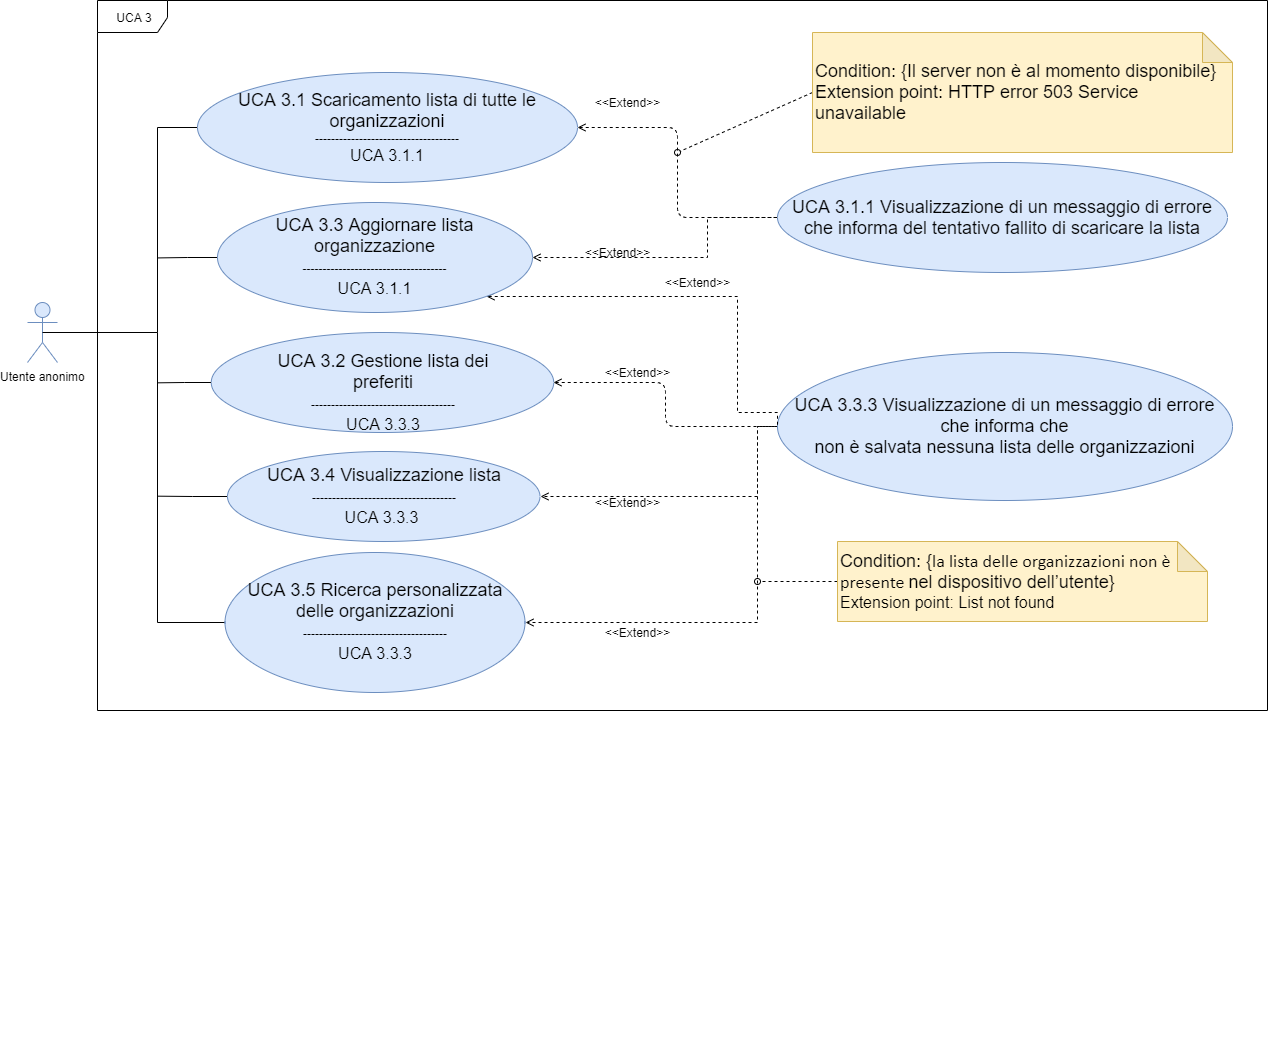

The diagram above was exported from draw.io. Its source (the exported page's mxGraphModel, read from the mxfile embedded in the PNG):
<mxGraphModel dx="1024" dy="592" grid="1" gridSize="10" guides="1" tooltips="1" connect="1" arrows="1" fold="1" page="1" pageScale="1" pageWidth="1169" pageHeight="826" background="#ffffff" math="0" shadow="0">
  <root>
    <mxCell id="0" />
    <mxCell id="1" parent="0" />
    <mxCell id="JTCJawue2_OAyzN4czfh-2" value="UCA 3" style="shape=umlFrame;whiteSpace=wrap;html=1;width=70;height=32;" parent="1" vertex="1">
      <mxGeometry x="100" y="58" width="1170" height="710" as="geometry" />
    </mxCell>
    <mxCell id="HoPX7NLKsHuMBSkpvJEp-44" value="Utente anonimo" style="shape=umlActor;verticalLabelPosition=bottom;labelBackgroundColor=#ffffff;verticalAlign=top;html=1;outlineConnect=0;fillColor=#dae8fc;strokeColor=#6c8ebf;" parent="1" vertex="1">
      <mxGeometry x="30" y="360" width="30" height="60" as="geometry" />
    </mxCell>
    <mxCell id="JTCJawue2_OAyzN4czfh-13" style="edgeStyle=orthogonalEdgeStyle;rounded=0;orthogonalLoop=1;jettySize=auto;html=1;exitX=0;exitY=0.5;exitDx=0;exitDy=0;entryX=0.5;entryY=0.5;entryDx=0;entryDy=0;entryPerimeter=0;startArrow=none;startFill=0;endArrow=none;endFill=0;" parent="1" source="HoPX7NLKsHuMBSkpvJEp-51" target="HoPX7NLKsHuMBSkpvJEp-44" edge="1">
      <mxGeometry relative="1" as="geometry">
        <Array as="points">
          <mxPoint x="160" y="185" />
          <mxPoint x="160" y="390" />
        </Array>
      </mxGeometry>
    </mxCell>
    <mxCell id="HoPX7NLKsHuMBSkpvJEp-51" value="&lt;font&gt;&lt;span style=&quot;font-size: 18px&quot;&gt;UCA 3.1 Scaricamento lista di tutte le organizzazioni&lt;/span&gt;&lt;br&gt;&lt;font style=&quot;font-size: 12px&quot;&gt;------------------------------------&lt;br&gt;&lt;/font&gt;&lt;/font&gt;&lt;font size=&quot;3&quot;&gt;UCA 3.1.1&lt;/font&gt;" style="ellipse;whiteSpace=wrap;html=1;fillColor=#dae8fc;strokeColor=#6c8ebf;" parent="1" vertex="1">
      <mxGeometry x="200" y="130" width="380" height="110" as="geometry" />
    </mxCell>
    <mxCell id="HoPX7NLKsHuMBSkpvJEp-65" style="edgeStyle=orthogonalEdgeStyle;rounded=0;orthogonalLoop=1;jettySize=auto;html=1;exitX=0;exitY=0.5;exitDx=0;exitDy=0;dashed=1;endArrow=open;endFill=0;startArrow=none;startFill=0;" parent="1" source="HoPX7NLKsHuMBSkpvJEp-52" target="HoPX7NLKsHuMBSkpvJEp-55" edge="1">
      <mxGeometry relative="1" as="geometry">
        <Array as="points">
          <mxPoint x="710" y="275" />
          <mxPoint x="710" y="315" />
        </Array>
      </mxGeometry>
    </mxCell>
    <mxCell id="HoPX7NLKsHuMBSkpvJEp-52" value="&lt;font style=&quot;font-size: 18px&quot;&gt;UCA 3.1.1 Visualizzazione di un messaggio di errore che informa del tentativo fallito di scaricare la lista&lt;/font&gt;" style="ellipse;whiteSpace=wrap;html=1;fillColor=#dae8fc;strokeColor=#6c8ebf;" parent="1" vertex="1">
      <mxGeometry x="780" y="220" width="450" height="110" as="geometry" />
    </mxCell>
    <mxCell id="HoPX7NLKsHuMBSkpvJEp-67" style="edgeStyle=orthogonalEdgeStyle;rounded=0;orthogonalLoop=1;jettySize=auto;html=1;exitX=0;exitY=0.5;exitDx=0;exitDy=0;entryX=1;entryY=0.5;entryDx=0;entryDy=0;dashed=1;endArrow=open;endFill=0;startArrow=none;startFill=0;" parent="1" source="HoPX7NLKsHuMBSkpvJEp-53" target="HoPX7NLKsHuMBSkpvJEp-56" edge="1">
      <mxGeometry relative="1" as="geometry">
        <Array as="points">
          <mxPoint x="760" y="484" />
          <mxPoint x="760" y="554" />
        </Array>
      </mxGeometry>
    </mxCell>
    <mxCell id="HoPX7NLKsHuMBSkpvJEp-68" style="edgeStyle=orthogonalEdgeStyle;rounded=0;orthogonalLoop=1;jettySize=auto;html=1;exitX=0;exitY=0.5;exitDx=0;exitDy=0;entryX=1;entryY=0.5;entryDx=0;entryDy=0;dashed=1;endArrow=open;endFill=0;startArrow=none;startFill=0;" parent="1" source="HoPX7NLKsHuMBSkpvJEp-53" target="HoPX7NLKsHuMBSkpvJEp-57" edge="1">
      <mxGeometry relative="1" as="geometry">
        <Array as="points">
          <mxPoint x="760" y="484" />
          <mxPoint x="760" y="680" />
        </Array>
      </mxGeometry>
    </mxCell>
    <mxCell id="HoPX7NLKsHuMBSkpvJEp-53" value="&lt;font style=&quot;font-size: 18px&quot;&gt;UCA 3.3.3 Visualizzazione di un messaggio di errore che informa che&lt;br style=&quot;box-sizing: content-box ; padding: 0px ; margin: 0px&quot;&gt;non è salvata nessuna lista delle organizzazioni&lt;/font&gt;" style="ellipse;whiteSpace=wrap;html=1;fillColor=#dae8fc;strokeColor=#6c8ebf;" parent="1" vertex="1">
      <mxGeometry x="780" y="410" width="455" height="148" as="geometry" />
    </mxCell>
    <mxCell id="JTCJawue2_OAyzN4czfh-16" style="edgeStyle=orthogonalEdgeStyle;rounded=0;orthogonalLoop=1;jettySize=auto;html=1;exitX=0;exitY=0.5;exitDx=0;exitDy=0;startArrow=none;startFill=0;endArrow=none;endFill=0;" parent="1" source="HoPX7NLKsHuMBSkpvJEp-54" edge="1">
      <mxGeometry relative="1" as="geometry">
        <mxPoint x="160" y="440.33333333333337" as="targetPoint" />
      </mxGeometry>
    </mxCell>
    <mxCell id="HoPX7NLKsHuMBSkpvJEp-54" value="&lt;font style=&quot;font-size: 18px&quot;&gt;UCA 3.2 Gestione lista dei preferiti&lt;br&gt;&lt;font style=&quot;font-size: 12px&quot;&gt;------------------------------------&lt;br&gt;&lt;/font&gt;&lt;font size=&quot;3&quot;&gt;UCA 3.3.3&lt;/font&gt;&lt;br&gt;&lt;/font&gt;" style="ellipse;whiteSpace=wrap;html=1;fillColor=#dae8fc;strokeColor=#6c8ebf;" parent="1" vertex="1">
      <mxGeometry x="213.75" y="390" width="342.5" height="100" as="geometry" />
    </mxCell>
    <mxCell id="JTCJawue2_OAyzN4czfh-14" style="edgeStyle=orthogonalEdgeStyle;rounded=0;orthogonalLoop=1;jettySize=auto;html=1;exitX=0;exitY=0.5;exitDx=0;exitDy=0;startArrow=none;startFill=0;endArrow=none;endFill=0;" parent="1" source="HoPX7NLKsHuMBSkpvJEp-55" edge="1">
      <mxGeometry relative="1" as="geometry">
        <mxPoint x="160" y="315.42857142857156" as="targetPoint" />
      </mxGeometry>
    </mxCell>
    <mxCell id="Pbl22V95yohdmaEL4W8T-1" style="edgeStyle=orthogonalEdgeStyle;rounded=0;orthogonalLoop=1;jettySize=auto;html=1;exitX=1;exitY=1;exitDx=0;exitDy=0;entryX=0;entryY=0.5;entryDx=0;entryDy=0;endArrow=none;endFill=0;startArrow=open;startFill=0;dashed=1;" edge="1" parent="1" source="HoPX7NLKsHuMBSkpvJEp-55" target="HoPX7NLKsHuMBSkpvJEp-53">
      <mxGeometry relative="1" as="geometry">
        <Array as="points">
          <mxPoint x="740" y="354" />
          <mxPoint x="740" y="470" />
          <mxPoint x="780" y="470" />
        </Array>
      </mxGeometry>
    </mxCell>
    <mxCell id="HoPX7NLKsHuMBSkpvJEp-55" value="&lt;font style=&quot;font-size: 18px&quot;&gt;UCA 3.3 Aggiornare lista organizzazione&lt;br&gt;&lt;font style=&quot;font-size: 12px&quot;&gt;------------------------------------&lt;br&gt;&lt;/font&gt;&lt;font size=&quot;3&quot;&gt;UCA 3.1.1&lt;/font&gt;&lt;br&gt;&lt;/font&gt;" style="ellipse;whiteSpace=wrap;html=1;fillColor=#dae8fc;strokeColor=#6c8ebf;" parent="1" vertex="1">
      <mxGeometry x="220" y="260" width="315" height="110" as="geometry" />
    </mxCell>
    <mxCell id="JTCJawue2_OAyzN4czfh-17" style="edgeStyle=orthogonalEdgeStyle;rounded=0;orthogonalLoop=1;jettySize=auto;html=1;exitX=0;exitY=0.5;exitDx=0;exitDy=0;startArrow=none;startFill=0;endArrow=none;endFill=0;" parent="1" source="HoPX7NLKsHuMBSkpvJEp-56" edge="1">
      <mxGeometry relative="1" as="geometry">
        <mxPoint x="160" y="553.6666666666667" as="targetPoint" />
      </mxGeometry>
    </mxCell>
    <mxCell id="HoPX7NLKsHuMBSkpvJEp-56" value="&lt;font style=&quot;font-size: 18px&quot;&gt;UCA 3.4 Visualizzazione lista&lt;br&gt;&lt;font style=&quot;font-size: 12px&quot;&gt;------------------------------------&lt;br&gt;&lt;/font&gt;&lt;font size=&quot;3&quot;&gt;UCA 3.3.3&lt;/font&gt;&amp;nbsp;&lt;/font&gt;" style="ellipse;whiteSpace=wrap;html=1;fillColor=#dae8fc;strokeColor=#6c8ebf;" parent="1" vertex="1">
      <mxGeometry x="230" y="509" width="312.5" height="90" as="geometry" />
    </mxCell>
    <mxCell id="JTCJawue2_OAyzN4czfh-15" style="edgeStyle=orthogonalEdgeStyle;rounded=0;orthogonalLoop=1;jettySize=auto;html=1;exitX=0;exitY=0.5;exitDx=0;exitDy=0;startArrow=none;startFill=0;endArrow=none;endFill=0;" parent="1" source="HoPX7NLKsHuMBSkpvJEp-57" edge="1">
      <mxGeometry relative="1" as="geometry">
        <mxPoint x="160" y="390" as="targetPoint" />
        <Array as="points">
          <mxPoint x="160" y="680" />
        </Array>
      </mxGeometry>
    </mxCell>
    <mxCell id="HoPX7NLKsHuMBSkpvJEp-57" value="&lt;font style=&quot;font-size: 18px&quot;&gt;UCA 3.5&amp;nbsp;Ricerca personalizzata delle organizzazioni&lt;br&gt;&lt;font style=&quot;font-size: 12px&quot;&gt;------------------------------------&lt;br&gt;&lt;/font&gt;&lt;font size=&quot;3&quot;&gt;UCA 3.3.3&lt;/font&gt;&lt;br&gt;&lt;/font&gt;" style="ellipse;whiteSpace=wrap;html=1;fillColor=#dae8fc;strokeColor=#6c8ebf;" parent="1" vertex="1">
      <mxGeometry x="227.5" y="610" width="300" height="140" as="geometry" />
    </mxCell>
    <mxCell id="HoPX7NLKsHuMBSkpvJEp-70" style="rounded=0;orthogonalLoop=1;jettySize=auto;html=1;exitX=0;exitY=0.5;exitDx=0;exitDy=0;exitPerimeter=0;endArrow=oval;endFill=0;dashed=1;" parent="1" source="HoPX7NLKsHuMBSkpvJEp-59" edge="1">
      <mxGeometry relative="1" as="geometry">
        <mxPoint x="680" y="210" as="targetPoint" />
      </mxGeometry>
    </mxCell>
    <mxCell id="HoPX7NLKsHuMBSkpvJEp-59" value="&lt;span&gt;&lt;font style=&quot;font-size: 18px&quot;&gt;Condition: {Il server non è al momento disponibile}&lt;br&gt;&lt;div&gt;&lt;span&gt;Extension point: HTTP error 503 Service unavailable&lt;/span&gt;&lt;/div&gt;&lt;/font&gt;&lt;/span&gt;" style="shape=note;whiteSpace=wrap;html=1;backgroundOutline=1;darkOpacity=0.05;fillColor=#fff2cc;strokeColor=#d6b656;align=left;" parent="1" vertex="1">
      <mxGeometry x="815" y="90" width="420" height="120" as="geometry" />
    </mxCell>
    <mxCell id="HoPX7NLKsHuMBSkpvJEp-79" style="edgeStyle=none;rounded=0;orthogonalLoop=1;jettySize=auto;html=1;exitX=0;exitY=0.5;exitDx=0;exitDy=0;exitPerimeter=0;endArrow=oval;endFill=0;dashed=1;" parent="1" source="HoPX7NLKsHuMBSkpvJEp-60" edge="1">
      <mxGeometry relative="1" as="geometry">
        <mxPoint x="760" y="639" as="targetPoint" />
      </mxGeometry>
    </mxCell>
    <mxCell id="HoPX7NLKsHuMBSkpvJEp-60" value="&lt;div&gt;&lt;font style=&quot;font-size: 18px&quot;&gt;&lt;span&gt;Condition: {&lt;/span&gt;&lt;span style=&quot;box-sizing: content-box ; line-height: 15.6933px ; font-family: &amp;#34;calibri&amp;#34; , sans-serif&quot;&gt;la lista delle organizzazioni non è presente&amp;nbsp;&lt;/span&gt;&lt;span style=&quot;white-space: nowrap&quot;&gt;nel dispositivo dell’utente}&lt;/span&gt;&lt;/font&gt;&lt;/div&gt;&lt;div&gt;&lt;span&gt;&lt;font size=&quot;3&quot;&gt;Extension point: List not found&lt;/font&gt;&lt;/span&gt;&lt;/div&gt;" style="shape=note;whiteSpace=wrap;html=1;backgroundOutline=1;darkOpacity=0.05;align=left;fillColor=#fff2cc;strokeColor=#d6b656;" parent="1" vertex="1">
      <mxGeometry x="840" y="599" width="370" height="80" as="geometry" />
    </mxCell>
    <mxCell id="HoPX7NLKsHuMBSkpvJEp-62" value="" style="endArrow=none;dashed=1;html=1;entryX=0;entryY=0.5;entryDx=0;entryDy=0;exitX=1;exitY=0.5;exitDx=0;exitDy=0;edgeStyle=orthogonalEdgeStyle;endFill=0;startArrow=open;startFill=0;" parent="1" source="HoPX7NLKsHuMBSkpvJEp-51" target="HoPX7NLKsHuMBSkpvJEp-52" edge="1">
      <mxGeometry width="50" height="50" relative="1" as="geometry">
        <mxPoint x="520" y="330" as="sourcePoint" />
        <mxPoint x="570" y="280" as="targetPoint" />
      </mxGeometry>
    </mxCell>
    <mxCell id="HoPX7NLKsHuMBSkpvJEp-63" value="" style="endArrow=none;dashed=1;html=1;entryX=0;entryY=0.5;entryDx=0;entryDy=0;exitX=1;exitY=0.5;exitDx=0;exitDy=0;edgeStyle=orthogonalEdgeStyle;startArrow=open;startFill=0;" parent="1" source="HoPX7NLKsHuMBSkpvJEp-54" target="HoPX7NLKsHuMBSkpvJEp-53" edge="1">
      <mxGeometry width="50" height="50" relative="1" as="geometry">
        <mxPoint x="530" y="440" as="sourcePoint" />
        <mxPoint x="580" y="390" as="targetPoint" />
      </mxGeometry>
    </mxCell>
    <mxCell id="HoPX7NLKsHuMBSkpvJEp-69" style="edgeStyle=orthogonalEdgeStyle;rounded=0;orthogonalLoop=1;jettySize=auto;html=1;exitX=0.5;exitY=1;exitDx=0;exitDy=0;dashed=1;endArrow=none;endFill=0;" parent="1" edge="1">
      <mxGeometry relative="1" as="geometry">
        <mxPoint x="725" y="1120" as="sourcePoint" />
        <mxPoint x="725" y="1120" as="targetPoint" />
      </mxGeometry>
    </mxCell>
    <mxCell id="HoPX7NLKsHuMBSkpvJEp-72" value="&amp;lt;&amp;lt;Extend&amp;gt;&amp;gt;" style="text;html=1;strokeColor=none;fillColor=none;align=center;verticalAlign=middle;whiteSpace=wrap;rounded=0;" parent="1" vertex="1">
      <mxGeometry x="600" y="300" width="40" height="20" as="geometry" />
    </mxCell>
    <mxCell id="HoPX7NLKsHuMBSkpvJEp-73" value="&amp;lt;&amp;lt;Extend&amp;gt;&amp;gt;" style="text;html=1;strokeColor=none;fillColor=none;align=center;verticalAlign=middle;whiteSpace=wrap;rounded=0;" parent="1" vertex="1">
      <mxGeometry x="610" y="150" width="40" height="20" as="geometry" />
    </mxCell>
    <mxCell id="HoPX7NLKsHuMBSkpvJEp-74" value="&amp;lt;&amp;lt;Extend&amp;gt;&amp;gt;" style="text;html=1;strokeColor=none;fillColor=none;align=center;verticalAlign=middle;whiteSpace=wrap;rounded=0;" parent="1" vertex="1">
      <mxGeometry x="620" y="680" width="40" height="20" as="geometry" />
    </mxCell>
    <mxCell id="HoPX7NLKsHuMBSkpvJEp-75" value="&amp;lt;&amp;lt;Extend&amp;gt;&amp;gt;" style="text;html=1;strokeColor=none;fillColor=none;align=center;verticalAlign=middle;whiteSpace=wrap;rounded=0;" parent="1" vertex="1">
      <mxGeometry x="610" y="550" width="40" height="20" as="geometry" />
    </mxCell>
    <mxCell id="FEVzzKeLMdMgFVB0zXgy-2" value="&amp;lt;&amp;lt;Extend&amp;gt;&amp;gt;" style="text;html=1;strokeColor=none;fillColor=none;align=center;verticalAlign=middle;whiteSpace=wrap;rounded=0;" parent="1" vertex="1">
      <mxGeometry x="620" y="420" width="40" height="20" as="geometry" />
    </mxCell>
    <mxCell id="Pbl22V95yohdmaEL4W8T-2" value="&amp;lt;&amp;lt;Extend&amp;gt;&amp;gt;" style="text;html=1;strokeColor=none;fillColor=none;align=center;verticalAlign=middle;whiteSpace=wrap;rounded=0;" vertex="1" parent="1">
      <mxGeometry x="680" y="330" width="40" height="20" as="geometry" />
    </mxCell>
  </root>
</mxGraphModel>